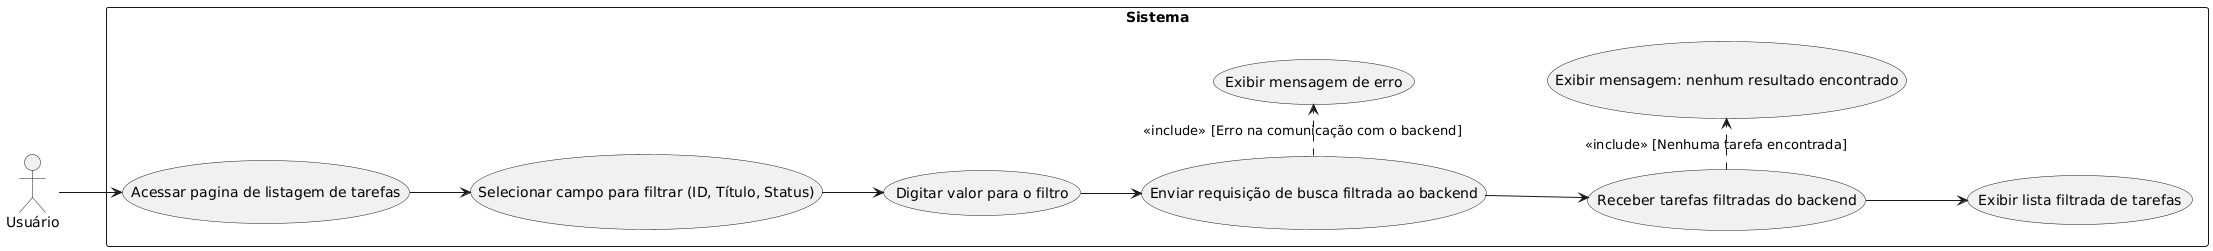

The diagram above was rendered by PlantUML. Its source (embedded in the PNG):
@startuml
left to right direction

actor "Usuário" as Usuario

rectangle "Sistema" {
  usecase "Acessar pagina de listagem de tarefas" as UC1
  usecase "Selecionar campo para filtrar (ID, Título, Status)" as UC2
  usecase "Digitar valor para o filtro" as UC3
  usecase "Enviar requisição de busca filtrada ao backend" as UC4
  usecase "Receber tarefas filtradas do backend" as UC5
  usecase "Exibir lista filtrada de tarefas" as UC6

  usecase "Exibir mensagem: nenhum resultado encontrado" as UCNoResult
  usecase "Exibir mensagem de erro" as UCErroBackend
}

Usuario --> UC1
UC1 --> UC2
UC2 --> UC3
UC3 --> UC4
UC4 --> UC5
UC5 --> UC6

UC5 .> UCNoResult : <<include>> [Nenhuma tarefa encontrada]
UC4 .> UCErroBackend : <<include>> [Erro na comunicação com o backend]
@enduml